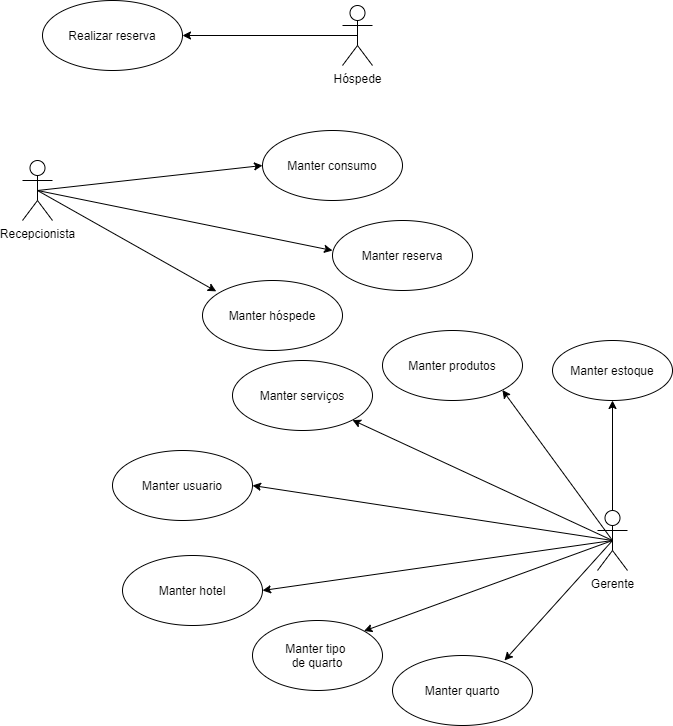

The diagram above was exported from draw.io. Its source (the exported page's mxGraphModel, read from the mxfile embedded in the PNG):
<mxGraphModel dx="1121" dy="629" grid="1" gridSize="10" guides="1" tooltips="1" connect="1" arrows="1" fold="1" page="1" pageScale="1" pageWidth="100" pageHeight="100" math="0" shadow="0">
  <root>
    <mxCell id="0" />
    <mxCell id="1" parent="0" />
    <mxCell id="0kLsn4oNveHz8w-V9CbS-1" value="Recepcionista" style="shape=umlActor;verticalLabelPosition=bottom;labelBackgroundColor=#ffffff;verticalAlign=top;html=1;outlineConnect=0;" parent="1" vertex="1">
      <mxGeometry x="10" y="120" width="30" height="60" as="geometry" />
    </mxCell>
    <mxCell id="0kLsn4oNveHz8w-V9CbS-11" value="Manter reserva" style="ellipse;whiteSpace=wrap;html=1;fillColor=none;" parent="1" vertex="1">
      <mxGeometry x="320" y="180" width="140" height="70" as="geometry" />
    </mxCell>
    <mxCell id="0kLsn4oNveHz8w-V9CbS-12" value="Manter hóspede" style="ellipse;whiteSpace=wrap;html=1;fillColor=none;" parent="1" vertex="1">
      <mxGeometry x="190" y="240" width="140" height="70" as="geometry" />
    </mxCell>
    <mxCell id="0kLsn4oNveHz8w-V9CbS-17" value="" style="endArrow=classic;html=1;entryX=0;entryY=0.429;entryDx=0;entryDy=0;entryPerimeter=0;exitX=0.5;exitY=0.5;exitDx=0;exitDy=0;exitPerimeter=0;" parent="1" source="0kLsn4oNveHz8w-V9CbS-1" target="0kLsn4oNveHz8w-V9CbS-11" edge="1">
      <mxGeometry width="50" height="50" relative="1" as="geometry">
        <mxPoint x="160" y="150" as="sourcePoint" />
        <mxPoint x="340" y="125" as="targetPoint" />
      </mxGeometry>
    </mxCell>
    <mxCell id="0kLsn4oNveHz8w-V9CbS-18" value="" style="endArrow=classic;html=1;entryX=0.098;entryY=0.155;entryDx=0;entryDy=0;exitX=0.5;exitY=0.5;exitDx=0;exitDy=0;exitPerimeter=0;entryPerimeter=0;" parent="1" source="0kLsn4oNveHz8w-V9CbS-1" target="0kLsn4oNveHz8w-V9CbS-12" edge="1">
      <mxGeometry width="50" height="50" relative="1" as="geometry">
        <mxPoint x="110" y="140" as="sourcePoint" />
        <mxPoint x="150.50252531694173" y="250.25126265847086" as="targetPoint" />
      </mxGeometry>
    </mxCell>
    <mxCell id="0kLsn4oNveHz8w-V9CbS-19" value="Gerente" style="shape=umlActor;verticalLabelPosition=bottom;labelBackgroundColor=#ffffff;verticalAlign=top;html=1;outlineConnect=0;direction=east;" parent="1" vertex="1">
      <mxGeometry x="585" y="470" width="30" height="60" as="geometry" />
    </mxCell>
    <mxCell id="0kLsn4oNveHz8w-V9CbS-20" value="Manter serviços" style="ellipse;whiteSpace=wrap;html=1;fillColor=none;" parent="1" vertex="1">
      <mxGeometry x="220" y="320" width="140" height="70" as="geometry" />
    </mxCell>
    <mxCell id="0kLsn4oNveHz8w-V9CbS-21" value="Manter usuario" style="ellipse;whiteSpace=wrap;html=1;fillColor=none;" parent="1" vertex="1">
      <mxGeometry x="100" y="410" width="140" height="70" as="geometry" />
    </mxCell>
    <mxCell id="0kLsn4oNveHz8w-V9CbS-22" value="Manter hotel" style="ellipse;whiteSpace=wrap;html=1;fillColor=none;" parent="1" vertex="1">
      <mxGeometry x="110" y="515" width="140" height="70" as="geometry" />
    </mxCell>
    <mxCell id="0kLsn4oNveHz8w-V9CbS-23" value="Manter quarto" style="ellipse;whiteSpace=wrap;html=1;fillColor=none;" parent="1" vertex="1">
      <mxGeometry x="380" y="615" width="140" height="70" as="geometry" />
    </mxCell>
    <mxCell id="0kLsn4oNveHz8w-V9CbS-24" value="" style="endArrow=classic;html=1;entryX=1;entryY=1;entryDx=0;entryDy=0;exitX=0.5;exitY=0.5;exitDx=0;exitDy=0;exitPerimeter=0;" parent="1" source="0kLsn4oNveHz8w-V9CbS-19" target="0kLsn4oNveHz8w-V9CbS-28" edge="1">
      <mxGeometry width="50" height="50" relative="1" as="geometry">
        <mxPoint x="70" y="490" as="sourcePoint" />
        <mxPoint x="260" y="470" as="targetPoint" />
      </mxGeometry>
    </mxCell>
    <mxCell id="0kLsn4oNveHz8w-V9CbS-25" value="" style="endArrow=classic;html=1;entryX=1;entryY=1;entryDx=0;entryDy=0;exitX=0.5;exitY=0.5;exitDx=0;exitDy=0;exitPerimeter=0;" parent="1" source="0kLsn4oNveHz8w-V9CbS-19" target="0kLsn4oNveHz8w-V9CbS-20" edge="1">
      <mxGeometry width="50" height="50" relative="1" as="geometry">
        <mxPoint x="580" y="480" as="sourcePoint" />
        <mxPoint x="310" y="465" as="targetPoint" />
      </mxGeometry>
    </mxCell>
    <mxCell id="0kLsn4oNveHz8w-V9CbS-26" value="" style="endArrow=classic;html=1;entryX=1;entryY=0.5;entryDx=0;entryDy=0;exitX=0.5;exitY=0.5;exitDx=0;exitDy=0;exitPerimeter=0;" parent="1" source="0kLsn4oNveHz8w-V9CbS-19" target="0kLsn4oNveHz8w-V9CbS-22" edge="1">
      <mxGeometry width="50" height="50" relative="1" as="geometry">
        <mxPoint x="500" y="510" as="sourcePoint" />
        <mxPoint x="420.0000000000002" y="570.0300000000002" as="targetPoint" />
      </mxGeometry>
    </mxCell>
    <mxCell id="0kLsn4oNveHz8w-V9CbS-27" value="" style="endArrow=classic;html=1;entryX=0.8;entryY=0.071;entryDx=0;entryDy=0;exitX=0.5;exitY=0.5;exitDx=0;exitDy=0;exitPerimeter=0;entryPerimeter=0;" parent="1" source="0kLsn4oNveHz8w-V9CbS-19" target="0kLsn4oNveHz8w-V9CbS-23" edge="1">
      <mxGeometry width="50" height="50" relative="1" as="geometry">
        <mxPoint x="90" y="490" as="sourcePoint" />
        <mxPoint x="130.50252531694173" y="600.2512626584709" as="targetPoint" />
      </mxGeometry>
    </mxCell>
    <mxCell id="0kLsn4oNveHz8w-V9CbS-28" value="Manter produtos" style="ellipse;whiteSpace=wrap;html=1;fillColor=none;" parent="1" vertex="1">
      <mxGeometry x="370" y="290" width="140" height="70" as="geometry" />
    </mxCell>
    <mxCell id="0kLsn4oNveHz8w-V9CbS-30" value="" style="endArrow=classic;html=1;entryX=0;entryY=0.5;entryDx=0;entryDy=0;exitX=0.5;exitY=0.5;exitDx=0;exitDy=0;exitPerimeter=0;" parent="1" source="0kLsn4oNveHz8w-V9CbS-1" target="3GTBVthVziJafYUoe0Hi-2" edge="1">
      <mxGeometry width="50" height="50" relative="1" as="geometry">
        <mxPoint x="65" y="160" as="sourcePoint" />
        <mxPoint x="223.72000000000003" y="270.85" as="targetPoint" />
      </mxGeometry>
    </mxCell>
    <mxCell id="3GTBVthVziJafYUoe0Hi-1" value="" style="endArrow=classic;html=1;entryX=1;entryY=0.5;entryDx=0;entryDy=0;exitX=0.5;exitY=0.5;exitDx=0;exitDy=0;exitPerimeter=0;" parent="1" source="0kLsn4oNveHz8w-V9CbS-19" target="0kLsn4oNveHz8w-V9CbS-21" edge="1">
      <mxGeometry width="50" height="50" relative="1" as="geometry">
        <mxPoint x="485" y="520" as="sourcePoint" />
        <mxPoint x="279.4974746830583" y="439.74873734152914" as="targetPoint" />
      </mxGeometry>
    </mxCell>
    <mxCell id="3GTBVthVziJafYUoe0Hi-2" value="Manter consumo" style="ellipse;whiteSpace=wrap;html=1;fillColor=none;" parent="1" vertex="1">
      <mxGeometry x="250" y="90" width="140" height="70" as="geometry" />
    </mxCell>
    <mxCell id="z_d0C7v-GDXELuLBFWzm-2" value="Hóspede" style="shape=umlActor;verticalLabelPosition=bottom;labelBackgroundColor=#ffffff;verticalAlign=top;html=1;outlineConnect=0;" parent="1" vertex="1">
      <mxGeometry x="330" y="-35" width="30" height="60" as="geometry" />
    </mxCell>
    <mxCell id="z_d0C7v-GDXELuLBFWzm-3" value="Realizar reserva" style="ellipse;whiteSpace=wrap;html=1;fillColor=none;" parent="1" vertex="1">
      <mxGeometry x="30" y="-40" width="140" height="70" as="geometry" />
    </mxCell>
    <mxCell id="z_d0C7v-GDXELuLBFWzm-6" value="" style="endArrow=classic;html=1;entryX=1;entryY=0.5;entryDx=0;entryDy=0;exitX=0.5;exitY=0.5;exitDx=0;exitDy=0;exitPerimeter=0;" parent="1" source="z_d0C7v-GDXELuLBFWzm-2" target="z_d0C7v-GDXELuLBFWzm-3" edge="1">
      <mxGeometry width="50" height="50" relative="1" as="geometry">
        <mxPoint x="-55" y="330" as="sourcePoint" />
        <mxPoint x="160" y="230" as="targetPoint" />
      </mxGeometry>
    </mxCell>
    <mxCell id="18ft0LtceDViPZVegccv-5" value="Manter tipo &lt;br&gt;de quarto" style="ellipse;whiteSpace=wrap;html=1;" vertex="1" parent="1">
      <mxGeometry x="240" y="580" width="130" height="70" as="geometry" />
    </mxCell>
    <mxCell id="18ft0LtceDViPZVegccv-7" value="" style="endArrow=classic;html=1;entryX=1;entryY=0;entryDx=0;entryDy=0;exitX=0.5;exitY=0.5;exitDx=0;exitDy=0;exitPerimeter=0;" edge="1" parent="1" source="0kLsn4oNveHz8w-V9CbS-19" target="18ft0LtceDViPZVegccv-5">
      <mxGeometry width="50" height="50" relative="1" as="geometry">
        <mxPoint x="595" y="495" as="sourcePoint" />
        <mxPoint x="472" y="644.97" as="targetPoint" />
      </mxGeometry>
    </mxCell>
    <mxCell id="18ft0LtceDViPZVegccv-10" value="Manter estoque" style="ellipse;whiteSpace=wrap;html=1;fillColor=none;" vertex="1" parent="1">
      <mxGeometry x="540" y="300" width="120" height="60" as="geometry" />
    </mxCell>
    <mxCell id="18ft0LtceDViPZVegccv-12" value="" style="endArrow=classic;html=1;entryX=0.5;entryY=1;entryDx=0;entryDy=0;" edge="1" parent="1" target="18ft0LtceDViPZVegccv-10">
      <mxGeometry width="50" height="50" relative="1" as="geometry">
        <mxPoint x="600" y="470" as="sourcePoint" />
        <mxPoint x="499.9187067409357" y="359.53631348283284" as="targetPoint" />
      </mxGeometry>
    </mxCell>
  </root>
</mxGraphModel>